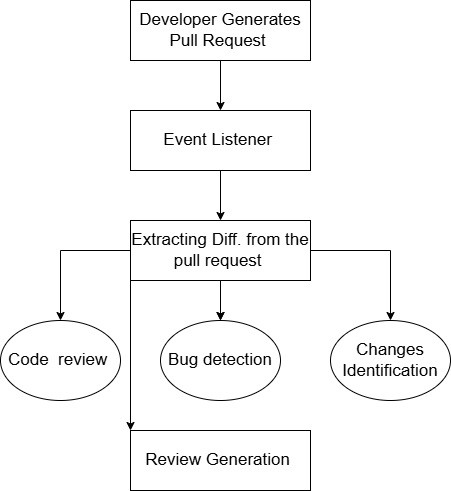

The diagram above was exported from draw.io. Its source (the exported page's mxGraphModel, read from the mxfile embedded in the PNG):
<mxGraphModel dx="983" dy="564" grid="1" gridSize="10" guides="1" tooltips="1" connect="1" arrows="0" fold="1" page="1" pageScale="1" pageWidth="827" pageHeight="1169" background="#ffffff" math="0" shadow="0">
  <root>
    <mxCell id="0" />
    <mxCell id="1" parent="0" />
    <mxCell id="MSr-7AYidVscCXXrHjhb-3" edge="1" parent="1" source="MSr-7AYidVscCXXrHjhb-1" style="edgeStyle=orthogonalEdgeStyle;rounded=0;orthogonalLoop=1;jettySize=auto;html=1;" target="MSr-7AYidVscCXXrHjhb-2" value="">
      <mxGeometry relative="1" as="geometry" />
    </mxCell>
    <mxCell id="MSr-7AYidVscCXXrHjhb-1" parent="1" style="rounded=0;whiteSpace=wrap;html=1;fillColor=none;" value="&lt;font style=&quot;font-size: 17px;&quot;&gt;Developer Generates Pull Request&amp;nbsp;&lt;/font&gt;" vertex="1">
      <mxGeometry height="60" width="180" x="340" y="40" as="geometry" />
    </mxCell>
    <mxCell id="MSr-7AYidVscCXXrHjhb-5" edge="1" parent="1" source="MSr-7AYidVscCXXrHjhb-2" style="edgeStyle=orthogonalEdgeStyle;rounded=0;orthogonalLoop=1;jettySize=auto;html=1;" target="MSr-7AYidVscCXXrHjhb-4" value="">
      <mxGeometry relative="1" as="geometry" />
    </mxCell>
    <mxCell id="MSr-7AYidVscCXXrHjhb-2" parent="1" style="rounded=0;whiteSpace=wrap;html=1;fillColor=none;" value="&lt;font style=&quot;font-size: 17px;&quot;&gt;Event Listener&amp;nbsp;&lt;/font&gt;" vertex="1">
      <mxGeometry height="60" width="180" x="340" y="150" as="geometry" />
    </mxCell>
    <mxCell id="MSr-7AYidVscCXXrHjhb-7" edge="1" parent="1" source="MSr-7AYidVscCXXrHjhb-4" style="edgeStyle=orthogonalEdgeStyle;rounded=0;orthogonalLoop=1;jettySize=auto;html=1;" target="MSr-7AYidVscCXXrHjhb-6" value="">
      <mxGeometry relative="1" as="geometry" />
    </mxCell>
    <mxCell id="MSr-7AYidVscCXXrHjhb-9" edge="1" parent="1" source="MSr-7AYidVscCXXrHjhb-4" style="edgeStyle=orthogonalEdgeStyle;rounded=0;orthogonalLoop=1;jettySize=auto;html=1;" target="MSr-7AYidVscCXXrHjhb-8" value="">
      <mxGeometry relative="1" as="geometry" />
    </mxCell>
    <mxCell id="MSr-7AYidVscCXXrHjhb-11" edge="1" parent="1" source="MSr-7AYidVscCXXrHjhb-4" style="edgeStyle=orthogonalEdgeStyle;rounded=0;orthogonalLoop=1;jettySize=auto;html=1;" target="MSr-7AYidVscCXXrHjhb-10" value="">
      <mxGeometry relative="1" as="geometry" />
    </mxCell>
    <mxCell id="MSr-7AYidVscCXXrHjhb-13" edge="1" parent="1" source="MSr-7AYidVscCXXrHjhb-4" style="edgeStyle=orthogonalEdgeStyle;rounded=0;orthogonalLoop=1;jettySize=auto;html=1;" target="MSr-7AYidVscCXXrHjhb-8" value="">
      <mxGeometry relative="1" as="geometry" />
    </mxCell>
    <mxCell id="MSr-7AYidVscCXXrHjhb-4" parent="1" style="rounded=0;whiteSpace=wrap;html=1;fillColor=none;" value="&lt;font style=&quot;font-size: 17px;&quot;&gt;Extracting Diff. from the pull request&amp;nbsp;&lt;/font&gt;" vertex="1">
      <mxGeometry height="60" width="180" x="340" y="260" as="geometry" />
    </mxCell>
    <mxCell id="MSr-7AYidVscCXXrHjhb-6" parent="1" style="ellipse;whiteSpace=wrap;html=1;fillColor=none;rounded=0;" value="&lt;font style=&quot;font-size: 17px;&quot;&gt;Code&amp;nbsp; review&amp;nbsp;&lt;/font&gt;" vertex="1">
      <mxGeometry height="80" width="120" x="210" y="360" as="geometry" />
    </mxCell>
    <mxCell id="MSr-7AYidVscCXXrHjhb-8" parent="1" style="ellipse;whiteSpace=wrap;html=1;fillColor=none;rounded=0;" value="&lt;font style=&quot;font-size: 17px;&quot;&gt;Bug detection&lt;/font&gt;" vertex="1">
      <mxGeometry height="80" width="120" x="370" y="360" as="geometry" />
    </mxCell>
    <mxCell id="MSr-7AYidVscCXXrHjhb-10" parent="1" style="ellipse;whiteSpace=wrap;html=1;fillColor=none;rounded=0;" value="&lt;font style=&quot;font-size: 17px;&quot;&gt;Changes Identification&lt;/font&gt;" vertex="1">
      <mxGeometry height="80" width="120" x="540" y="360" as="geometry" />
    </mxCell>
    <mxCell id="MSr-7AYidVscCXXrHjhb-14" parent="1" style="rounded=0;whiteSpace=wrap;html=1;fillColor=none;" value="&lt;font style=&quot;font-size: 17px;&quot;&gt;Review Generation&amp;nbsp;&lt;/font&gt;" vertex="1">
      <mxGeometry height="60" width="180" x="340" y="470" as="geometry" />
    </mxCell>
    <mxCell id="MSr-7AYidVscCXXrHjhb-17" edge="1" parent="1" source="MSr-7AYidVscCXXrHjhb-4" style="endArrow=classic;html=1;rounded=0;exitX=0;exitY=1;exitDx=0;exitDy=0;entryX=0;entryY=0;entryDx=0;entryDy=0;" target="MSr-7AYidVscCXXrHjhb-14" value="">
      <mxGeometry height="50" relative="1" width="50" as="geometry">
        <mxPoint x="420" y="500" as="sourcePoint" />
        <mxPoint x="470" y="450" as="targetPoint" />
      </mxGeometry>
    </mxCell>
  </root>
</mxGraphModel>